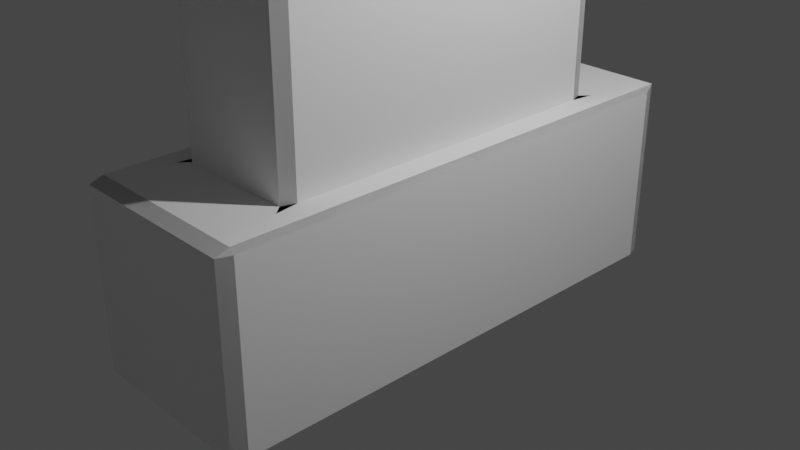 # Source: Gravestones.blend  (saved by Blender 3.6.13; exported with 4.5.12 LTS)
import bpy
from mathutils import Matrix  # noqa: F401  (used for matrix-valued properties, if any)

bpy.ops.wm.read_factory_settings(use_empty=True)
scene = bpy.context.scene
scene.name = 'Scene'

# ---- collections
col_collection = bpy.data.collections.new('Collection'); scene.collection.children.link(col_collection)

# ---- materials (node trees are filled in below, after node groups)
mat_material = bpy.data.materials.new('Material')
mat_material.alpha_threshold = 0.0
mat_material.use_transparent_shadow = False
mat_material.roughness = 0.5
mat_material.line_color = (0.0, 0.0, 0.0, 1.0)

# ---- node groups
ng_auto_smooth = bpy.data.node_groups.new('Auto Smooth', 'GeometryNodeTree')
_s = ng_auto_smooth.interface.new_socket(name='Geometry', in_out='OUTPUT', socket_type='NodeSocketGeometry')
_s = ng_auto_smooth.interface.new_socket(name='Geometry', in_out='INPUT', socket_type='NodeSocketGeometry')
_s = ng_auto_smooth.interface.new_socket(name='Angle', in_out='INPUT', socket_type='NodeSocketFloat')
_s.subtype = 'ANGLE'
_s.min_value = 0.0
_s.max_value = 3.142
ng_auto_smooth.is_modifier = True
_N = ng_auto_smooth.nodes; _L = ng_auto_smooth.links
n0 = _N.new('NodeGroupOutput'); n0.name = 'Group Output'; n0.location = (480, -100)
n1 = _N.new('NodeGroupInput'); n1.name = 'Group Input'; n1.location = (-420, -300)
n2 = _N.new('NodeGroupInput'); n2.name = 'Group Input.001'; n2.location = (-60, -100)
n3 = _N.new('GeometryNodeSetShadeSmooth'); n3.name = 'Set Shade Smooth'; n3.location = (120, -100)
n3.domain = 'EDGE'
n4 = _N.new('GeometryNodeSetShadeSmooth'); n4.name = 'Set Shade Smooth.001'; n4.location = (300, -100)
n5 = _N.new('GeometryNodeInputMeshEdgeAngle'); n5.name = 'Edge Angle'; n5.location = (-420, -220)
n6 = _N.new('GeometryNodeInputEdgeSmooth'); n6.name = 'Is Edge Smooth'; n6.location = (-60, -160)
n7 = _N.new('GeometryNodeInputShadeSmooth'); n7.name = 'Is Face Smooth'; n7.location = (-240, -340)
n8 = _N.new('FunctionNodeBooleanMath'); n8.name = 'Boolean Math'; n8.location = (-60, -220)
n9 = _N.new('FunctionNodeCompare'); n9.name = 'Compare'; n9.location = (-240, -180)
n9.operation = 'LESS_EQUAL'
_L.new(n5.outputs[0], n9.inputs[0])
_L.new(n4.outputs[0], n0.inputs[0])
_L.new(n1.outputs[1], n9.inputs[1])
_L.new(n9.outputs[0], n8.inputs[0])
_L.new(n7.outputs[0], n8.inputs[1])
_L.new(n2.outputs[0], n3.inputs[0])
_L.new(n6.outputs[0], n3.inputs[1])
_L.new(n3.outputs[0], n4.inputs[0])
_L.new(n8.outputs[0], n3.inputs[2])
n0.is_active_output = True

# ---- material node trees
mat_material.use_nodes = True; mat_material.node_tree.nodes.clear()
_N = mat_material.node_tree.nodes; _L = mat_material.node_tree.links
n0 = _N.new('ShaderNodeOutputMaterial'); n0.name = 'Material Output'; n0.location = (300, 300)
n1 = _N.new('ShaderNodeBsdfPrincipled'); n1.name = 'Principled BSDF'; n1.location = (10, 300)
n1.distribution = 'GGX'
n1.subsurface_method = 'RANDOM_WALK_SKIN'
n1.inputs[3].default_value = 1.45
n1.inputs[27].default_value = (0.0, 0.0, 0.0, 1.0)
n1.inputs[28].default_value = 1.0
_L.new(n1.outputs[0], n0.inputs[0])
n0.is_active_output = True

# ---- world
world_world = bpy.data.worlds.new('World'); scene.world = world_world
world_world.use_nodes = True; world_world.node_tree.nodes.clear()
_N = world_world.node_tree.nodes; _L = world_world.node_tree.links
n0 = _N.new('ShaderNodeOutputWorld'); n0.name = 'World Output'; n0.location = (300, 300)
n1 = _N.new('ShaderNodeBackground'); n1.name = 'Background'; n1.location = (10, 300)
n1.inputs[0].default_value = (0.05088, 0.05088, 0.05088, 1.0)
_L.new(n1.outputs[0], n0.inputs[0])
n0.is_active_output = True
world_world.color = (0.05088, 0.05088, 0.05088)
world_world.use_sun_shadow = False
world_world.sun_shadow_jitter_overblur = 0.0

# ---- cameras
cam_camera = bpy.data.cameras.new('Camera')
cam_camera.clip_end = 100.0
cam_camera.ortho_scale = 7.314

# ---- lights
light_light = bpy.data.lights.new('Light', 'POINT')
light_light.transmission_factor = 0.0
light_light.energy = 1000.0
light_light.shadow_soft_size = 0.1
light_light.shadow_maximum_resolution = 0.006
light_light.use_absolute_resolution = True

# ---- meshes
me_cube = bpy.data.meshes.new('Cube')
me_cube.from_pydata([(0.3723, 0.2168, 1.0), (0.4163, 0.1729, 1.0), (0.4426, 0.2521, 1.0), (0.956, 1.0, -1.0), (1.0, 0.956, -1.0), (0.4163, -0.1729, 1.0), (0.3723, -0.2168, 1.0), (0.4426, -0.2521, 1.0), (1.0, -0.956, -1.0), (0.956, -1.0, -1.0), (-0.4163, 0.1151, 1.058), (-0.3723, 0.2168, 1.0), (-0.4426, 0.2521, 1.0), (-1.0, 0.956, -1.0), (-0.956, 1.0, -1.0), (-0.3723, -0.2168, 1.0), (-0.4163, -0.1151, 1.058), (-0.4426, -0.2521, 1.0), (-0.956, -1.0, -1.0), (-1.0, -0.956, -1.0), (1.0, -0.956, 0.956), (0.9632, -0.9506, 1.0), (0.956, -1.0, 0.956), (-1.0, -0.956, 0.956), (-0.956, -1.0, 0.956), (-0.9632, -0.9506, 1.0), (0.956, 1.0, 0.956), (0.9632, 0.9506, 1.0), (1.0, 0.956, 0.956), (-0.956, 1.0, 0.956), (-1.0, 0.956, 0.956), (-0.9632, 0.9506, 1.0), (0.3723, -0.2168, 11.62), (0.4163, -0.1729, 11.62), (0.3723, -0.1729, 11.66), (-0.3723, -0.2168, 11.62), (-0.3723, -0.1729, 11.66), (-0.4163, -0.1151, 11.56), (0.4163, 0.1729, 11.62), (0.3723, 0.2168, 11.62), (0.3723, 0.1729, 11.66), (-0.4163, 0.1151, 11.56), (-0.3723, 0.1729, 11.66), (-0.3723, 0.2168, 11.62), (0.4163, 0.1729, 10.02), (0.3723, 0.2168, 10.06), (0.3723, -0.2168, 10.06), (0.4163, -0.1729, 10.02), (-0.4163, -0.1151, 9.959), (-0.3723, -0.2168, 10.06), (-0.3723, 0.2168, 10.06), (-0.4163, 0.1151, 9.959), (0.4163, -0.1729, 8.577), (0.3723, -0.2168, 8.531), (-0.4163, 0.1151, 8.637), (-0.3723, 0.2168, 8.531), (0.3723, 0.2168, 8.531), (0.4163, 0.1729, 8.577), (-0.3723, -0.2168, 8.531), (-0.4163, -0.1151, 8.637), (0.4163, 0.7743, 8.555), (0.3723, 0.7743, 8.511), (0.3723, 0.8183, 8.553), (0.4163, 0.7743, 9.993), (0.3723, 0.8183, 9.991), (0.3723, 0.7743, 10.04), (-0.4163, -0.7165, 8.614), (-0.3723, -0.7743, 8.511), (-0.3723, -0.8183, 8.553), (-0.4163, -0.7165, 9.937), (-0.3723, -0.8183, 9.991), (-0.3723, -0.7743, 10.04), (-0.3723, 0.7743, 10.04), (-0.3723, 0.8183, 9.991), (-0.4163, 0.7165, 9.937), (0.3723, -0.7743, 10.04), (0.3723, -0.8183, 9.991), (0.4163, -0.7743, 9.993), (0.4163, -0.7743, 8.555), (0.3723, -0.8183, 8.553), (0.3723, -0.7743, 8.511), (-0.4163, 0.7165, 8.614), (-0.3723, 0.8183, 8.553), (-0.3723, 0.7743, 8.511), (-0.6705, -0.5328, 3.746), (-0.6705, -0.4412, 3.837), (-0.6705, -0.4412, 1.837), (-0.6705, -0.5328, 1.929), (-0.6705, 0.4378, 3.837), (-0.6705, 0.5294, 3.746), (-0.6705, 0.5294, 1.929), (-0.6705, 0.4378, 1.837), (-0.4074, 0.5294, 3.746), (-0.4074, 0.4378, 3.837), (-0.4074, -0.4412, 3.837), (-0.4074, -0.5328, 3.746), (-0.4074, -0.5328, 1.929), (-0.4074, -0.4412, 1.837), (-0.4074, 0.4378, 1.837), (-0.4074, 0.5294, 1.929), (-0.4163, 0.1729, 11.62), (-0.4163, -0.1729, 11.62), (-0.4163, -0.1729, 10.02), (-0.4163, 0.1729, 1.0), (-0.4163, 0.1729, 8.577), (-0.4163, 0.1729, 10.02), (-0.4163, -0.1729, 8.577), (-0.4163, -0.1729, 1.0), (-0.4163, -0.7743, 9.993), (-0.4163, -0.7743, 8.555), (-0.4163, 0.7743, 8.555), (-0.4163, 0.7743, 9.993), (-0.3397, -0.1151, 8.637), (-0.3397, 0.1151, 8.637), (-0.3397, 0.1151, 9.959), (-0.3397, -0.1151, 9.959), (-0.3397, 0.1151, 11.56), (-0.3397, -0.1151, 11.56), (-0.3397, 0.1151, 1.058), (-0.3397, -0.1151, 1.058), (-0.3397, -0.7165, 9.937), (-0.3397, -0.7165, 8.614), (-0.3397, 0.7165, 8.614), (-0.3397, 0.7165, 9.937)], [], [(69, 48, 115, 120), (41, 51, 114, 116), (49, 46, 32, 35), (15, 6, 53, 58), (13, 14, 3, 4, 8, 9, 18, 19), (4, 28, 20, 8), (9, 22, 24, 18), (0, 11, 55, 56), (19, 23, 30, 13), (14, 29, 26, 3), (47, 44, 38, 33), (45, 50, 43, 39), (40, 42, 36, 34), (44, 57, 60, 63), (62, 82, 73, 64), (74, 81, 122, 123), (59, 66, 121, 112), (50, 45, 65, 72), (2, 1, 5, 7, 21, 27), (17, 107, 103, 12, 31, 25), (7, 6, 15, 17, 25, 21), (12, 11, 0, 2, 27, 31), (68, 79, 76, 70), (46, 49, 71, 75), (54, 10, 118, 113), (52, 57, 44, 47), (58, 53, 80, 67), (52, 47, 77, 78), (56, 55, 83, 61), (0, 1, 2), (5, 6, 7), (103, 11, 12), (15, 107, 17), (20, 21, 22), (23, 24, 25), (26, 27, 28), (29, 30, 31), (32, 33, 34), (35, 36, 101), (38, 39, 40), (100, 42, 43), (60, 61, 62), (63, 64, 65), (109, 67, 68), (108, 70, 71), (72, 73, 111), (75, 76, 77), (78, 79, 80), (110, 82, 83), (28, 4, 3, 26), (18, 24, 23, 19), (22, 9, 8, 20), (29, 14, 13, 30), (21, 25, 24, 22), (27, 21, 20, 28), (25, 31, 30, 23), (31, 27, 26, 29), (34, 36, 35, 32), (40, 34, 33, 38), (36, 42, 100, 101), (42, 40, 39, 43), (45, 39, 38, 44), (53, 6, 5, 52), (49, 35, 101, 102), (55, 11, 103, 104), (32, 46, 47, 33), (43, 50, 105, 100), (0, 56, 57, 1), (15, 58, 106, 107), (62, 64, 63, 60), (68, 70, 108, 109), (72, 65, 64, 73), (75, 71, 70, 76), (76, 79, 78, 77), (73, 82, 110, 111), (79, 68, 67, 80), (82, 62, 61, 83), (46, 75, 77, 47), (80, 53, 52, 78), (104, 110, 83, 55), (60, 57, 56, 61), (44, 63, 65, 45), (111, 105, 50, 72), (58, 67, 109, 106), (71, 49, 102, 108), (5, 1, 57, 52), (84, 87, 96, 95), (90, 89, 92, 99), (84, 85, 88, 89, 90, 91, 86, 87), (94, 95, 96, 97, 98, 99, 92, 93), (86, 91, 98, 97), (90, 99, 98, 91), (96, 87, 86, 97), (84, 95, 94, 85), (92, 89, 88, 93), (88, 85, 94, 93), (41, 37, 101, 100), (37, 48, 102, 101), (10, 54, 104, 103), (51, 41, 100, 105), (59, 16, 107, 106), (69, 66, 109, 108), (81, 74, 111, 110), (54, 81, 110, 104), (74, 51, 105, 111), (66, 59, 106, 109), (48, 69, 108, 102), (16, 10, 103, 107), (114, 115, 117, 116), (118, 119, 112, 113), (115, 112, 121, 120), (113, 114, 123, 122), (113, 112, 115, 114), (37, 41, 116, 117), (81, 54, 113, 122), (16, 59, 112, 119), (10, 16, 119, 118), (48, 37, 117, 115), (51, 74, 123, 114), (66, 69, 120, 121)])
me_cube.polygons.foreach_set('use_smooth', [True] * 120)
_uv = me_cube.uv_layers.new(name='UVMap')
_uv.uv.foreach_set('vector', [0.796, 0.671, 0.796, 0.671, 0.796, 0.671, 0.796, 0.671, 0.796, 0.6006, 0.796, 0.6006, 0.796, 0.6006, 0.796, 0.6006, 0.7912, 0.671, 0.7088, 0.671, 0.7088, 0.671, 0.7912, 0.671, 0.7912, 0.671, 0.7088, 0.671, 0.7088, 0.671, 0.7912, 0.671, 0.125, 0.5055, 0.1305, 0.5, 0.3695, 0.5, 0.375, 0.5055, 0.375, 0.7445, 0.3695, 0.75, 0.1305, 0.75, 0.125, 0.7445, 0.375, 0.5055, 0.6195, 0.5055, 0.6195, 0.7445, 0.375, 0.7445, 0.375, 0.7555, 0.6195, 0.7555, 0.6195, 0.9945, 0.375, 0.9945, 0.7088, 0.579, 0.7912, 0.579, 0.7912, 0.579, 0.7088, 0.579, 0.375, 0.005498, 0.6195, 0.005498, 0.6195, 0.2445, 0.375, 0.2445, 0.375, 0.2555, 0.6195, 0.2555, 0.6195, 0.4945, 0.375, 0.4945, 0.704, 0.6617, 0.704, 0.5883, 0.704, 0.5883, 0.704, 0.6617, 0.7088, 0.579, 0.7912, 0.579, 0.7912, 0.579, 0.7088, 0.579, 0.7088, 0.5883, 0.7912, 0.5883, 0.7912, 0.6617, 0.7088, 0.6617, 0.704, 0.579, 0.704, 0.579, 0.704, 0.579, 0.704, 0.579, 0.7088, 0.579, 0.7912, 0.579, 0.7912, 0.579, 0.7088, 0.579, 0.796, 0.579, 0.796, 0.579, 0.796, 0.579, 0.796, 0.579, 0.796, 0.671, 0.796, 0.671, 0.796, 0.671, 0.796, 0.671, 0.7912, 0.579, 0.7088, 0.579, 0.7088, 0.579, 0.7912, 0.579, 0.7004, 0.5754, 0.704, 0.5883, 0.704, 0.6617, 0.7004, 0.6746, 0.63, 0.745, 0.63, 0.505, 0.7996, 0.6746, 0.796, 0.6617, 0.796, 0.5883, 0.7996, 0.5754, 0.87, 0.505, 0.87, 0.745, 0.7004, 0.6746, 0.7088, 0.671, 0.7912, 0.671, 0.7996, 0.6746, 0.87, 0.745, 0.63, 0.745, 0.7996, 0.5754, 0.7912, 0.579, 0.7088, 0.579, 0.7004, 0.5754, 0.63, 0.505, 0.87, 0.505, 0.7912, 0.671, 0.7088, 0.671, 0.7088, 0.671, 0.7912, 0.671, 0.7088, 0.671, 0.7912, 0.671, 0.7912, 0.671, 0.7088, 0.671, 0.796, 0.6006, 0.796, 0.6006, 0.796, 0.6006, 0.796, 0.6006, 0.704, 0.6617, 0.704, 0.5883, 0.704, 0.5883, 0.704, 0.6617, 0.7912, 0.671, 0.7088, 0.671, 0.7088, 0.671, 0.7912, 0.671, 0.704, 0.671, 0.704, 0.671, 0.704, 0.671, 0.704, 0.671, 0.7088, 0.579, 0.7912, 0.579, 0.7912, 0.579, 0.7088, 0.579, 0.7088, 0.579, 0.704, 0.579, 0.7004, 0.5754, 0.704, 0.6617, 0.704, 0.671, 0.7004, 0.6746, 0.796, 0.5883, 0.796, 0.579, 0.7996, 0.5754, 0.7912, 0.671, 0.796, 0.671, 0.7996, 0.6746, 0.6195, 0.75, 0.625, 0.7546, 0.6195, 0.7555, 0.6195, 0.005498, 0.6195, 0.0, 0.625, 0.006169, 0.6195, 0.4945, 0.625, 0.4954, 0.6195, 0.5, 0.6195, 0.25, 0.6195, 0.2445, 0.625, 0.2438, 0.7088, 0.671, 0.704, 0.6617, 0.7088, 0.6617, 0.7912, 0.671, 0.7912, 0.6617, 0.796, 0.6617, 0.704, 0.5883, 0.7088, 0.579, 0.7088, 0.5883, 0.796, 0.5883, 0.7912, 0.5883, 0.7912, 0.579, 0.704, 0.579, 0.7088, 0.579, 0.7088, 0.579, 0.704, 0.579, 0.7088, 0.579, 0.7088, 0.579, 0.796, 0.671, 0.7912, 0.671, 0.7912, 0.671, 0.796, 0.671, 0.7912, 0.671, 0.7912, 0.671, 0.7912, 0.579, 0.7912, 0.579, 0.796, 0.579, 0.7088, 0.671, 0.7088, 0.671, 0.704, 0.671, 0.704, 0.671, 0.7088, 0.671, 0.7088, 0.671, 0.796, 0.579, 0.7912, 0.579, 0.7912, 0.579, 0.6195, 0.5055, 0.375, 0.5055, 0.375, 0.4945, 0.6195, 0.4945, 0.375, 0.0, 0.6195, 0.0, 0.6195, 0.005498, 0.375, 0.005498, 0.6195, 0.7555, 0.375, 0.7555, 0.375, 0.7445, 0.6195, 0.7445, 0.6195, 0.2555, 0.375, 0.2555, 0.375, 0.2445, 0.6195, 0.2445, 0.625, 0.7546, 0.625, 0.9954, 0.6195, 0.9945, 0.6195, 0.7555, 0.63, 0.505, 0.63, 0.745, 0.6195, 0.7445, 0.6195, 0.5055, 0.625, 0.006169, 0.625, 0.2438, 0.6195, 0.2445, 0.6195, 0.005498, 0.625, 0.2546, 0.625, 0.4954, 0.6195, 0.4945, 0.6195, 0.2555, 0.7088, 0.6617, 0.7912, 0.6617, 0.7912, 0.671, 0.7088, 0.671, 0.7088, 0.5883, 0.7088, 0.6617, 0.704, 0.6617, 0.704, 0.5883, 0.7912, 0.6617, 0.7912, 0.5883, 0.796, 0.5883, 0.796, 0.6617, 0.7912, 0.5883, 0.7088, 0.5883, 0.7088, 0.579, 0.7912, 0.579, 0.7088, 0.579, 0.7088, 0.579, 0.704, 0.5883, 0.704, 0.5883, 0.7088, 0.671, 0.7088, 0.671, 0.704, 0.6617, 0.704, 0.6617, 0.7912, 0.671, 0.7912, 0.671, 0.796, 0.6617, 0.796, 0.6617, 0.7912, 0.579, 0.7912, 0.579, 0.796, 0.5883, 0.796, 0.5883, 0.7088, 0.671, 0.7088, 0.671, 0.704, 0.6617, 0.704, 0.6617, 0.7912, 0.579, 0.7912, 0.579, 0.796, 0.5883, 0.796, 0.5883, 0.7088, 0.579, 0.7088, 0.579, 0.704, 0.5883, 0.704, 0.5883, 0.7912, 0.671, 0.7912, 0.671, 0.796, 0.6617, 0.796, 0.6617, 0.7088, 0.579, 0.7088, 0.579, 0.704, 0.579, 0.704, 0.579, 0.7912, 0.671, 0.7912, 0.671, 0.796, 0.671, 0.796, 0.671, 0.7912, 0.579, 0.7088, 0.579, 0.7088, 0.579, 0.7912, 0.579, 0.7088, 0.671, 0.7912, 0.671, 0.7912, 0.671, 0.7088, 0.671, 0.7088, 0.671, 0.7088, 0.671, 0.704, 0.671, 0.704, 0.671, 0.7912, 0.579, 0.7912, 0.579, 0.796, 0.579, 0.796, 0.579, 0.7088, 0.671, 0.7912, 0.671, 0.7912, 0.671, 0.7088, 0.671, 0.7912, 0.579, 0.7088, 0.579, 0.7088, 0.579, 0.7912, 0.579, 0.7088, 0.671, 0.7088, 0.671, 0.704, 0.671, 0.704, 0.671, 0.7088, 0.671, 0.7088, 0.671, 0.704, 0.671, 0.704, 0.671, 0.796, 0.579, 0.796, 0.579, 0.7912, 0.579, 0.7912, 0.579, 0.704, 0.579, 0.704, 0.579, 0.7088, 0.579, 0.7088, 0.579, 0.704, 0.579, 0.704, 0.579, 0.7088, 0.579, 0.7088, 0.579, 0.796, 0.579, 0.796, 0.579, 0.7912, 0.579, 0.7912, 0.579, 0.7912, 0.671, 0.7912, 0.671, 0.796, 0.671, 0.796, 0.671, 0.7912, 0.671, 0.7912, 0.671, 0.796, 0.671, 0.796, 0.671, 0.704, 0.6617, 0.704, 0.5883, 0.704, 0.5883, 0.704, 0.6617, 0.04581, 0.0, 0.9542, 0.0, 0.9542, 0.0, 0.04581, 0.0, 0.9542, 1.0, 0.04581, 1.0, 0.04581, 1.0, 0.9542, 1.0, 0.04581, 0.0, 0.0, 0.08626, 0.0, 0.9137, 0.04581, 1.0, 0.9542, 1.0, 1.0, 0.9137, 1.0, 0.08626, 0.9542, 0.0, 0.0, 0.08626, 0.04581, 0.0, 0.9542, 0.0, 1.0, 0.08626, 1.0, 0.9137, 0.9542, 1.0, 0.04581, 1.0, 0.0, 0.9137, 1.0, 0.08626, 1.0, 0.9137, 1.0, 0.9137, 1.0, 0.08626, 0.9542, 1.0, 0.9542, 1.0, 1.0, 0.9137, 1.0, 0.9137, 0.9542, 0.0, 0.9542, 0.0, 1.0, 0.08626, 1.0, 0.08626, 0.04581, 0.0, 0.04581, 0.0, 0.0, 0.08626, 0.0, 0.08626, 0.04581, 1.0, 0.04581, 1.0, 0.0, 0.9137, 0.0, 0.9137, 0.0, 0.9137, 0.0, 0.08626, 0.0, 0.08626, 0.0, 0.9137, 0.796, 0.6006, 0.796, 0.6494, 0.796, 0.6617, 0.796, 0.5883, 0.796, 0.6494, 0.796, 0.6494, 0.796, 0.6617, 0.796, 0.6617, 0.796, 0.6006, 0.796, 0.6006, 0.796, 0.5883, 0.796, 0.5883, 0.796, 0.6006, 0.796, 0.6006, 0.796, 0.5883, 0.796, 0.5883, 0.796, 0.6494, 0.796, 0.6494, 0.796, 0.6617, 0.796, 0.6617, 0.796, 0.671, 0.796, 0.671, 0.796, 0.671, 0.796, 0.671, 0.796, 0.579, 0.796, 0.579, 0.796, 0.579, 0.796, 0.579, 0.796, 0.579, 0.796, 0.579, 0.796, 0.579, 0.796, 0.579, 0.796, 0.579, 0.796, 0.579, 0.796, 0.579, 0.796, 0.579, 0.796, 0.671, 0.796, 0.671, 0.796, 0.671, 0.796, 0.671, 0.796, 0.671, 0.796, 0.671, 0.796, 0.671, 0.796, 0.671, 0.796, 0.6494, 0.796, 0.6006, 0.796, 0.5883, 0.796, 0.6617, 0.796, 0.6006, 0.796, 0.6494, 0.796, 0.6494, 0.796, 0.6006, 0.796, 0.6006, 0.796, 0.6494, 0.796, 0.6494, 0.796, 0.6006, 0.796, 0.671, 0.796, 0.671, 0.796, 0.671, 0.796, 0.671, 0.796, 0.579, 0.796, 0.579, 0.796, 0.579, 0.796, 0.579, 0.796, 0.6006, 0.796, 0.6494, 0.796, 0.6494, 0.796, 0.6006, 0.796, 0.6494, 0.796, 0.6006, 0.796, 0.6006, 0.796, 0.6494, 0.796, 0.579, 0.796, 0.579, 0.796, 0.579, 0.796, 0.579, 0.796, 0.6494, 0.796, 0.6494, 0.796, 0.6494, 0.796, 0.6494, 0.796, 0.6006, 0.796, 0.6494, 0.796, 0.6494, 0.796, 0.6006, 0.796, 0.6494, 0.796, 0.6494, 0.796, 0.6494, 0.796, 0.6494, 0.796, 0.579, 0.796, 0.579, 0.796, 0.579, 0.796, 0.579, 0.796, 0.671, 0.796, 0.671, 0.796, 0.671, 0.796, 0.671])
me_cube.materials.append(mat_material)
me_cube.use_mirror_vertex_groups = False
me_cube.update()
me_cube_001 = bpy.data.meshes.new('Cube.001')
me_cube_001.from_pydata([(0.9478, -0.9478, 1.0), (0.9478, 1.0, 1.0), (1.0, 0.9478, 0.9478), (-1.0, 0.9478, 0.9478), (-0.9478, 1.0, 1.0), (-0.9478, -0.9478, 1.0), (-0.9478, -1.0, 0.9478), (-1.0, -0.9478, 0.9478), (0.7298, 0.7298, 1.0), (0.6929, 0.6407, 1.0), (0.6407, 0.6929, 1.0), (1.0, 0.9478, -1.0), (0.9478, 1.0, -1.0), (0.7298, -0.7298, 1.0), (0.6407, -0.6929, 1.0), (0.6929, -0.6407, 1.0), (-1.0, 0.5, -1.0), (-1.0, 0.0, -1.0), (-1.0, -0.5, -1.0), (0.9478, -1.0, -1.0), (1.0, -0.9478, -1.0), (-0.7298, 0.7298, 1.0), (1.0, -0.5, -1.0), (1.0, 0.0, -1.0), (1.0, 0.5, -1.0), (-0.6407, 0.6929, 1.0), (-0.6929, 0.6407, 1.0), (-0.9478, 1.0, -1.0), (-0.6929, -0.3465, 1.083), (-0.6929, 0.0, 1.083), (-0.6929, 0.3465, 1.083), (0.6929, 0.3465, 1.0), (0.6929, 0.0, 1.0), (0.6929, -0.3465, 1.0), (-1.0, 0.9478, -1.0), (-0.7298, -0.7298, 1.0), (-0.6929, -0.6407, 1.0), (-0.6407, -0.6929, 1.0), (-1.0, -0.9478, -1.0), (-0.9478, -1.0, -1.0), (-0.9478, -1.0, -1.0), (-1.0, -0.9478, -1.0), (-0.6407, -0.6929, 1.0), (-0.6929, -0.5582, 1.083), (-0.7298, -0.7298, 1.0), (-1.0, 0.9478, -1.0), (-0.9478, 1.0, -1.0), (-0.6929, 0.5582, 1.083), (-0.6407, 0.6929, 1.0), (-0.7298, 0.7298, 1.0), (1.0, -0.9478, -1.0), (0.9478, -1.0, -1.0), (0.6929, -0.6407, 1.0), (0.6407, -0.6929, 1.0), (0.7298, -0.7298, 1.0), (0.9478, 1.0, -1.0), (1.0, 0.9478, -1.0), (0.6407, 0.6929, 1.0), (0.6929, 0.6407, 1.0), (0.7298, 0.7298, 1.0), (-1.0, -0.9478, 0.9478), (-0.9478, -1.0, 0.9478), (-0.9478, -0.9478, 1.0), (-0.9478, 1.0, 1.0), (-1.0, 0.9478, 0.9478), (1.0, 0.9478, 0.9478), (0.9478, 1.0, 1.0), (0.9478, -0.9478, 1.0), (0.9478, -1.0, 0.9478), (1.0, -0.9478, 0.9478), (-0.6407, -0.6626, 7.186), (-0.6929, -0.5582, 7.165), (-0.6407, -0.6929, 7.027), (-0.6929, 0.5582, 7.165), (-0.6407, 0.6626, 7.186), (-0.6407, 0.6929, 7.027), (0.6407, 0.6626, 7.186), (0.6929, 0.6407, 7.173), (0.6407, 0.6929, 7.027), (0.6929, -0.6407, 7.173), (0.6407, -0.6626, 7.186), (0.6407, -0.6929, 7.027), (-0.9478, -0.4739, 1.0), (-1.0, -0.5, 0.9478), (-0.9478, 0.0, 1.0), (-1.0, 0.0, 0.9478), (-1.0, 0.5, 0.9478), (-0.9478, 0.4739, 1.0), (0.9478, 0.4739, 1.0), (1.0, 0.5, 0.9478), (0.9478, 0.0, 1.0), (1.0, 0.0, 0.9478), (1.0, -0.5, 0.9478), (0.9478, -0.4739, 1.0), (-0.6407, -0.3465, 8.793), (-0.6929, -0.2665, 8.673), (-0.6407, 0.0, 9.795), (-0.6929, 0.0, 9.465), (-0.6929, 0.2665, 8.673), (-0.6407, 0.3465, 8.793), (0.6407, 0.3465, 8.793), (0.6929, 0.3465, 8.694), (0.6407, 0.0, 9.795), (0.6929, 0.0, 9.724), (0.6929, -0.3465, 8.694), (0.6407, -0.3465, 8.793), (0.9478, -1.0, 0.9478), (1.0, -0.9478, 0.9478), (-0.6407, -0.6626, 7.186), (-0.6929, -0.6407, 7.173), (-0.6407, -0.6929, 7.027), (-0.6929, 0.6407, 7.173), (-0.6407, 0.6626, 7.186), (-0.6407, 0.6929, 7.027), (0.6407, 0.6626, 7.186), (0.6929, 0.6407, 7.173), (0.6407, 0.6929, 7.027), (0.6929, -0.6407, 7.173), (0.6407, -0.6626, 7.186), (0.6407, -0.6929, 7.027), (-0.9478, -0.4739, 1.0), (-1.0, -0.5, 0.9478), (-0.9478, 0.0, 1.0), (-1.0, 0.0, 0.9478), (-1.0, 0.5, 0.9478), (-0.9478, 0.4739, 1.0), (0.9478, 0.4739, 1.0), (1.0, 0.5, 0.9478), (0.9478, 0.0, 1.0), (1.0, 0.0, 0.9478), (1.0, -0.5, 0.9478), (0.9478, -0.4739, 1.0), (-0.6407, -0.3465, 8.793), (-0.6929, -0.3465, 8.694), (-0.6407, 0.0, 9.795), (-0.6929, 0.0, 9.724), (-0.6929, 0.3465, 8.694), (-0.6407, 0.3465, 8.793), (0.6407, 0.3465, 8.793), (0.6929, 0.3465, 8.694), (0.6407, 0.0, 9.795), (0.6929, 0.0, 9.724), (0.6929, -0.3465, 8.694), (0.6407, -0.3465, 8.793), (-0.7747, -0.4885, 6.45), (-0.7747, -0.4132, 6.525), (-0.7747, -0.4132, 4.853), (-0.7747, -0.4885, 4.928), (-0.7747, 0.4132, 6.525), (-0.7747, 0.4885, 6.45), (-0.7747, 0.4885, 4.928), (-0.7747, 0.4132, 4.853), (0.323, 0.4885, 6.45), (0.323, 0.4132, 6.525), (0.323, -0.4132, 6.525), (0.323, -0.4885, 6.45), (0.323, -0.4885, 4.928), (0.323, -0.4132, 4.853), (0.323, 0.4132, 4.853), (0.323, 0.4885, 4.928), (-0.6929, -0.3465, 1.0), (-0.6929, 0.0, 1.0), (-0.6929, 0.3465, 1.0), (-0.6929, 0.6407, 7.173), (-0.6929, 0.3465, 8.694), (-0.6929, -0.6407, 7.173), (-0.6929, -0.6407, 1.0), (-0.6929, 0.6407, 1.0), (-0.6929, -0.3465, 8.694), (-0.6929, 0.0, 9.724), (-0.4781, -0.2665, 8.673), (-0.4781, -0.3465, 1.083), (-0.4781, 0.3465, 1.083), (-0.4781, 0.2665, 8.673), (-0.4781, 0.0, 9.465), (-0.4781, 0.0, 1.083), (-0.4781, 0.5582, 7.165), (-0.4781, -0.5582, 7.165), (-0.4781, -0.5582, 1.083), (-0.4781, 0.5582, 1.083)], [], [(29, 28, 171, 175), (45, 46, 55, 56, 24, 16), (52, 33, 104, 79), (18, 22, 50, 51, 40, 41), (54, 53, 42, 44, 62, 67), (46, 63, 66, 55), (57, 48, 75, 78), (162, 167, 49, 63, 87), (56, 65, 89, 24), (43, 71, 177, 178), (76, 74, 99, 100), (22, 92, 69, 50), (105, 94, 70, 80), (44, 166, 160, 82, 62), (49, 48, 57, 59, 66, 63), (32, 31, 101, 103), (100, 99, 96, 102), (33, 52, 54, 67, 93), (37, 36, 35), (33, 32, 103, 104), (18, 83, 85, 17), (95, 97, 174, 170), (47, 30, 172, 179), (31, 58, 77, 101), (23, 91, 92, 22), (102, 96, 94, 105), (42, 53, 81, 72), (17, 85, 86, 16), (24, 89, 91, 23), (16, 86, 64, 45), (16, 24, 23, 17), (17, 23, 22, 18), (59, 58, 31, 88, 66), (31, 32, 90, 88), (32, 33, 93, 90), (51, 68, 61, 40), (160, 161, 84, 82), (161, 162, 87, 84), (42, 166, 44), (167, 48, 49), (52, 53, 54), (57, 58, 59), (60, 61, 62), (67, 68, 69), (70, 165, 72), (163, 74, 75), (76, 77, 78), (79, 80, 81), (40, 61, 60, 41), (87, 63, 64, 86), (63, 46, 45, 64), (65, 56, 55, 66), (93, 67, 69, 92), (68, 51, 50, 69), (67, 62, 61, 68), (99, 74, 163, 164), (74, 76, 78, 75), (105, 80, 79, 104), (80, 70, 72, 81), (52, 79, 81, 53), (165, 166, 42, 72), (167, 163, 75, 48), (77, 58, 57, 78), (62, 82, 83, 60), (82, 84, 85, 83), (84, 87, 86, 85), (66, 88, 89, 65), (88, 90, 91, 89), (90, 93, 92, 91), (70, 94, 168, 165), (94, 96, 169, 168), (96, 99, 164, 169), (76, 100, 101, 77), (100, 102, 103, 101), (102, 105, 104, 103), (41, 60, 83, 18), (26, 25, 21), (15, 14, 13), (10, 9, 8), (7, 6, 5), (0, 106, 107), (108, 109, 110), (111, 112, 113), (114, 115, 116), (117, 118, 119), (39, 6, 7, 38), (125, 4, 3, 124), (4, 27, 34, 3), (2, 11, 12, 1), (131, 0, 107, 130), (106, 19, 20, 107), (0, 5, 6, 106), (137, 112, 111, 136), (112, 114, 116, 113), (143, 118, 117, 142), (118, 108, 110, 119), (15, 117, 119, 14), (109, 36, 37, 110), (26, 111, 113, 25), (115, 9, 10, 116), (5, 120, 121, 7), (120, 122, 123, 121), (122, 125, 124, 123), (1, 126, 127, 2), (126, 128, 129, 127), (128, 131, 130, 129), (108, 132, 133, 109), (132, 134, 135, 133), (134, 137, 136, 135), (114, 138, 139, 115), (138, 140, 141, 139), (140, 143, 142, 141), (144, 147, 156, 155), (154, 155, 156, 157, 158, 159, 152, 153), (146, 151, 158, 157), (150, 149, 152, 159), (144, 145, 148, 149, 150, 151, 146, 147), (148, 153, 152, 149), (158, 151, 150, 159), (146, 157, 156, 147), (154, 145, 144, 155), (148, 145, 154, 153), (28, 29, 161, 160), (29, 30, 162, 161), (73, 98, 164, 163), (71, 43, 166, 165), (47, 73, 163, 167), (95, 71, 165, 168), (97, 95, 168, 169), (98, 97, 169, 164), (43, 28, 160, 166), (30, 47, 167, 162), (179, 172, 173, 176), (171, 178, 177, 170), (172, 175, 174, 173), (175, 171, 170, 174), (97, 98, 173, 174), (73, 47, 179, 176), (30, 29, 175, 172), (28, 43, 178, 171), (71, 95, 170, 177), (98, 73, 176, 173)])
me_cube_001.polygons.foreach_set('use_smooth', [True] * 142)
_uv = me_cube_001.uv_layers.new(name='UVMap')
_uv.uv.foreach_set('vector', [0.8366, 0.625, 0.8366, 0.6683, 0.8366, 0.6683, 0.8366, 0.625, 0.125, 0.5065, 0.1315, 0.5, 0.3685, 0.5, 0.375, 0.5065, 0.375, 0.5625, 0.125, 0.5625, 0.6634, 0.7051, 0.6634, 0.6683, 0.6634, 0.6683, 0.6634, 0.7051, 0.125, 0.6875, 0.375, 0.6875, 0.375, 0.7435, 0.3685, 0.75, 0.1315, 0.75, 0.125, 0.7435, 0.6588, 0.7162, 0.6699, 0.7116, 0.8301, 0.7116, 0.8412, 0.7162, 0.8685, 0.7435, 0.6315, 0.7435, 0.375, 0.2565, 0.625, 0.2565, 0.625, 0.4935, 0.375, 0.4935, 0.6699, 0.5384, 0.8301, 0.5384, 0.8301, 0.5384, 0.6699, 0.5384, 0.8366, 0.5817, 0.8366, 0.5449, 0.8412, 0.5338, 0.8685, 0.5, 0.8685, 0.5658, 0.375, 0.5065, 0.6185, 0.5065, 0.6185, 0.5625, 0.375, 0.5625, 0.8366, 0.6948, 0.8366, 0.6948, 0.8366, 0.6948, 0.8366, 0.6948, 0.6699, 0.5422, 0.8301, 0.5422, 0.8301, 0.5817, 0.6699, 0.5817, 0.375, 0.6875, 0.6185, 0.6875, 0.6185, 0.7435, 0.375, 0.7435, 0.6699, 0.6683, 0.8301, 0.6683, 0.8301, 0.7078, 0.6699, 0.7078, 0.8412, 0.7162, 0.8366, 0.7051, 0.8366, 0.6683, 0.8685, 0.6842, 0.8685, 0.7435, 0.8412, 0.5338, 0.8301, 0.5384, 0.6699, 0.5384, 0.6588, 0.5338, 0.6315, 0.5, 0.8685, 0.5, 0.6634, 0.625, 0.6634, 0.5817, 0.6634, 0.5817, 0.6634, 0.625, 0.6699, 0.5817, 0.8301, 0.5817, 0.8301, 0.625, 0.6699, 0.625, 0.6634, 0.6683, 0.6634, 0.7051, 0.6588, 0.7162, 0.6315, 0.7435, 0.6315, 0.6842, 0.8301, 0.7116, 0.8366, 0.7116, 0.8412, 0.7162, 0.6634, 0.6683, 0.6634, 0.625, 0.6634, 0.625, 0.6634, 0.6683, 0.375, 0.0625, 0.6185, 0.0625, 0.6185, 0.125, 0.375, 0.125, 0.8366, 0.6583, 0.8366, 0.625, 0.8366, 0.625, 0.8366, 0.6583, 0.8366, 0.5552, 0.8366, 0.5817, 0.8366, 0.5817, 0.8366, 0.5552, 0.6634, 0.5817, 0.6634, 0.5449, 0.6634, 0.5449, 0.6634, 0.5817, 0.375, 0.625, 0.6185, 0.625, 0.6185, 0.6875, 0.375, 0.6875, 0.6699, 0.625, 0.8301, 0.625, 0.8301, 0.6683, 0.6699, 0.6683, 0.8301, 0.7116, 0.6699, 0.7116, 0.6699, 0.7116, 0.8301, 0.7116, 0.375, 0.125, 0.6185, 0.125, 0.6185, 0.1875, 0.375, 0.1875, 0.375, 0.5625, 0.6185, 0.5625, 0.6185, 0.625, 0.375, 0.625, 0.375, 0.1875, 0.6185, 0.1875, 0.6185, 0.2435, 0.375, 0.2435, 0.125, 0.5625, 0.375, 0.5625, 0.375, 0.625, 0.125, 0.625, 0.125, 0.625, 0.375, 0.625, 0.375, 0.6875, 0.125, 0.6875, 0.6588, 0.5338, 0.6634, 0.5449, 0.6634, 0.5817, 0.6315, 0.5658, 0.6315, 0.5, 0.6634, 0.5817, 0.6634, 0.625, 0.6315, 0.625, 0.6315, 0.5658, 0.6634, 0.625, 0.6634, 0.6683, 0.6315, 0.6842, 0.6315, 0.625, 0.375, 0.7565, 0.6185, 0.7565, 0.6185, 0.9935, 0.375, 0.9935, 0.8366, 0.6683, 0.8366, 0.625, 0.8685, 0.625, 0.8685, 0.6842, 0.8366, 0.625, 0.8366, 0.5817, 0.8685, 0.5658, 0.8685, 0.625, 0.8301, 0.7116, 0.8366, 0.7116, 0.8412, 0.7162, 0.8366, 0.5449, 0.8366, 0.5384, 0.8412, 0.5338, 0.6634, 0.7051, 0.6634, 0.7116, 0.6588, 0.7162, 0.6699, 0.5384, 0.6634, 0.5384, 0.6588, 0.5338, 0.6185, 0.006524, 0.6185, 0.0, 0.625, 0.006524, 0.625, 0.7565, 0.6185, 0.7565, 0.6185, 0.75, 0.8301, 0.7078, 0.8366, 0.7051, 0.8301, 0.7116, 0.8366, 0.5449, 0.8301, 0.5422, 0.8301, 0.5384, 0.6699, 0.5422, 0.6634, 0.5449, 0.6699, 0.5384, 0.6634, 0.7051, 0.6699, 0.7078, 0.6699, 0.7116, 0.375, 0.0, 0.6185, 0.0, 0.6185, 0.006524, 0.375, 0.006524, 0.625, 0.1875, 0.625, 0.25, 0.6185, 0.2435, 0.6185, 0.1875, 0.625, 0.2565, 0.375, 0.2565, 0.375, 0.2435, 0.6185, 0.2435, 0.6185, 0.5065, 0.375, 0.5065, 0.375, 0.4935, 0.625, 0.4935, 0.6315, 0.6842, 0.6315, 0.7435, 0.6185, 0.7435, 0.6185, 0.6875, 0.6185, 0.7565, 0.375, 0.7565, 0.375, 0.7435, 0.6185, 0.7435, 0.625, 0.7565, 0.625, 0.9935, 0.6185, 0.9935, 0.6185, 0.7565, 0.8301, 0.5817, 0.8301, 0.5422, 0.8366, 0.5449, 0.8366, 0.5817, 0.8301, 0.5422, 0.6699, 0.5422, 0.6699, 0.5384, 0.8301, 0.5384, 0.6699, 0.6683, 0.6699, 0.7078, 0.6634, 0.7051, 0.6634, 0.6683, 0.6699, 0.7078, 0.8301, 0.7078, 0.8301, 0.7116, 0.6699, 0.7116, 0.6634, 0.7051, 0.6634, 0.7051, 0.6699, 0.7116, 0.6699, 0.7116, 0.8366, 0.7051, 0.8366, 0.7051, 0.8301, 0.7116, 0.8301, 0.7116, 0.8366, 0.5449, 0.8366, 0.5449, 0.8301, 0.5384, 0.8301, 0.5384, 0.6634, 0.5449, 0.6634, 0.5449, 0.6699, 0.5384, 0.6699, 0.5384, 0.625, 0.006524, 0.625, 0.0625, 0.6185, 0.0625, 0.6185, 0.006524, 0.625, 0.06576, 0.625, 0.125, 0.6185, 0.125, 0.6185, 0.0625, 0.625, 0.125, 0.625, 0.1842, 0.6185, 0.1875, 0.6185, 0.125, 0.6315, 0.5, 0.6315, 0.5658, 0.6185, 0.5625, 0.6185, 0.5065, 0.6315, 0.5658, 0.6315, 0.625, 0.6185, 0.625, 0.6185, 0.5625, 0.6315, 0.625, 0.6315, 0.6842, 0.6185, 0.6875, 0.6185, 0.625, 0.8301, 0.7078, 0.8301, 0.6683, 0.8366, 0.6683, 0.8366, 0.7051, 0.8301, 0.6683, 0.8301, 0.625, 0.8366, 0.625, 0.8366, 0.6683, 0.8301, 0.625, 0.8301, 0.5817, 0.8366, 0.5817, 0.8366, 0.625, 0.6699, 0.5422, 0.6699, 0.5817, 0.6634, 0.5817, 0.6634, 0.5449, 0.6699, 0.5817, 0.6699, 0.625, 0.6634, 0.625, 0.6634, 0.5817, 0.6699, 0.625, 0.6699, 0.6683, 0.6634, 0.6683, 0.6634, 0.625, 0.375, 0.006524, 0.6185, 0.006524, 0.6185, 0.0625, 0.375, 0.0625, 0.8366, 0.5449, 0.8366, 0.5384, 0.8412, 0.5338, 0.6634, 0.7051, 0.6634, 0.7116, 0.6588, 0.7162, 0.6699, 0.5384, 0.6634, 0.5384, 0.6588, 0.5338, 0.6185, 0.006524, 0.6185, 0.0, 0.625, 0.006524, 0.625, 0.7565, 0.6185, 0.7565, 0.6185, 0.75, 0.8301, 0.7078, 0.8366, 0.7051, 0.8301, 0.7116, 0.8366, 0.5449, 0.8301, 0.5422, 0.8301, 0.5384, 0.6699, 0.5422, 0.6634, 0.5449, 0.6699, 0.5384, 0.6634, 0.7051, 0.6699, 0.7078, 0.6699, 0.7116, 0.375, 0.0, 0.6185, 0.0, 0.6185, 0.006524, 0.375, 0.006524, 0.625, 0.1875, 0.625, 0.25, 0.6185, 0.2435, 0.6185, 0.1875, 0.625, 0.2565, 0.375, 0.2565, 0.375, 0.2435, 0.6185, 0.2435, 0.6185, 0.5065, 0.375, 0.5065, 0.375, 0.4935, 0.625, 0.4935, 0.6315, 0.6842, 0.6315, 0.7435, 0.6185, 0.7435, 0.6185, 0.6875, 0.6185, 0.7565, 0.375, 0.7565, 0.375, 0.7435, 0.6185, 0.7435, 0.625, 0.7565, 0.625, 0.9935, 0.6185, 0.9935, 0.6185, 0.7565, 0.8301, 0.5817, 0.8301, 0.5422, 0.8366, 0.5449, 0.8366, 0.5817, 0.8301, 0.5422, 0.6699, 0.5422, 0.6699, 0.5384, 0.8301, 0.5384, 0.6699, 0.6683, 0.6699, 0.7078, 0.6634, 0.7051, 0.6634, 0.6683, 0.6699, 0.7078, 0.8301, 0.7078, 0.8301, 0.7116, 0.6699, 0.7116, 0.6634, 0.7051, 0.6634, 0.7051, 0.6699, 0.7116, 0.6699, 0.7116, 0.8366, 0.7051, 0.8366, 0.7051, 0.8301, 0.7116, 0.8301, 0.7116, 0.8366, 0.5449, 0.8366, 0.5449, 0.8301, 0.5384, 0.8301, 0.5384, 0.6634, 0.5449, 0.6634, 0.5449, 0.6699, 0.5384, 0.6699, 0.5384, 0.625, 0.006524, 0.625, 0.0625, 0.6185, 0.0625, 0.6185, 0.006524, 0.625, 0.06576, 0.625, 0.125, 0.6185, 0.125, 0.6185, 0.0625, 0.625, 0.125, 0.625, 0.1842, 0.6185, 0.1875, 0.6185, 0.125, 0.6315, 0.5, 0.6315, 0.5658, 0.6185, 0.5625, 0.6185, 0.5065, 0.6315, 0.5658, 0.6315, 0.625, 0.6185, 0.625, 0.6185, 0.5625, 0.6315, 0.625, 0.6315, 0.6842, 0.6185, 0.6875, 0.6185, 0.625, 0.8301, 0.7078, 0.8301, 0.6683, 0.8366, 0.6683, 0.8366, 0.7051, 0.8301, 0.6683, 0.8301, 0.625, 0.8366, 0.625, 0.8366, 0.6683, 0.8301, 0.625, 0.8301, 0.5817, 0.8366, 0.5817, 0.8366, 0.625, 0.6699, 0.5422, 0.6699, 0.5817, 0.6634, 0.5817, 0.6634, 0.5449, 0.6699, 0.5817, 0.6699, 0.625, 0.6634, 0.625, 0.6634, 0.5817, 0.6699, 0.625, 0.6699, 0.6683, 0.6634, 0.6683, 0.6634, 0.625, 0.04501, 0.0, 0.955, 0.0, 0.955, 0.0, 0.04501, 0.0, 0.0, 0.07704, 0.04501, 0.0, 0.955, 0.0, 1.0, 0.07704, 1.0, 0.923, 0.955, 1.0, 0.04501, 1.0, 0.0, 0.923, 1.0, 0.07704, 1.0, 0.923, 1.0, 0.923, 1.0, 0.07704, 0.955, 1.0, 0.04501, 1.0, 0.04501, 1.0, 0.955, 1.0, 0.04501, 0.0, 0.0, 0.07704, 0.0, 0.923, 0.04501, 1.0, 0.955, 1.0, 1.0, 0.923, 1.0, 0.07704, 0.955, 0.0, 0.0, 0.923, 0.0, 0.923, 0.04501, 1.0, 0.04501, 1.0, 1.0, 0.923, 1.0, 0.923, 0.955, 1.0, 0.955, 1.0, 1.0, 0.07704, 1.0, 0.07704, 0.955, 0.0, 0.955, 0.0, 0.0, 0.07704, 0.0, 0.07704, 0.04501, 0.0, 0.04501, 0.0, 0.0, 0.923, 0.0, 0.07704, 0.0, 0.07704, 0.0, 0.923, 0.8366, 0.6683, 0.8366, 0.625, 0.8366, 0.625, 0.8366, 0.6683, 0.8366, 0.625, 0.8366, 0.5817, 0.8366, 0.5817, 0.8366, 0.625, 0.8366, 0.5552, 0.8366, 0.5917, 0.8366, 0.5817, 0.8366, 0.5449, 0.8366, 0.6948, 0.8366, 0.6948, 0.8366, 0.7051, 0.8366, 0.7051, 0.8366, 0.5552, 0.8366, 0.5552, 0.8366, 0.5449, 0.8366, 0.5449, 0.8366, 0.6583, 0.8366, 0.6948, 0.8366, 0.7051, 0.8366, 0.6683, 0.8366, 0.625, 0.8366, 0.6583, 0.8366, 0.6683, 0.8366, 0.625, 0.8366, 0.5917, 0.8366, 0.625, 0.8366, 0.625, 0.8366, 0.5817, 0.8366, 0.6948, 0.8366, 0.6683, 0.8366, 0.6683, 0.8366, 0.7051, 0.8366, 0.5817, 0.8366, 0.5552, 0.8366, 0.5449, 0.8366, 0.5817, 0.8366, 0.5552, 0.8366, 0.5817, 0.8366, 0.5917, 0.8366, 0.5552, 0.8366, 0.6683, 0.8366, 0.6948, 0.8366, 0.6948, 0.8366, 0.6583, 0.8366, 0.5817, 0.8366, 0.625, 0.8366, 0.625, 0.8366, 0.5917, 0.8366, 0.625, 0.8366, 0.6683, 0.8366, 0.6583, 0.8366, 0.625, 0.8366, 0.625, 0.8366, 0.5917, 0.8366, 0.5917, 0.8366, 0.625, 0.8366, 0.5552, 0.8366, 0.5552, 0.8366, 0.5552, 0.8366, 0.5552, 0.8366, 0.5817, 0.8366, 0.625, 0.8366, 0.625, 0.8366, 0.5817, 0.8366, 0.6683, 0.8366, 0.6948, 0.8366, 0.6948, 0.8366, 0.6683, 0.8366, 0.6948, 0.8366, 0.6583, 0.8366, 0.6583, 0.8366, 0.6948, 0.8366, 0.5917, 0.8366, 0.5552, 0.8366, 0.5552, 0.8366, 0.5917])
me_cube_001.update()
me_cube_002 = bpy.data.meshes.new('Cube.002')
me_cube_002.from_pydata([(0.9478, -0.9478, 1.0), (0.9478, 1.0, 1.0), (1.0, 0.9478, 0.9478), (-1.0, 0.9478, 0.9478), (-0.9478, 1.0, 1.0), (-0.9478, -0.9478, 1.0), (-0.9478, -1.0, 0.9478), (-1.0, -0.9478, 0.9478), (0.7298, 0.7298, 1.0), (0.6929, 0.6407, 1.0), (0.6407, 0.6929, 1.0), (1.0, 0.9478, -1.0), (0.9478, 1.0, -1.0), (0.7298, -0.7298, 1.0), (0.6407, -0.6929, 1.0), (0.6929, -0.6407, 1.0), (-1.0, 0.5, -1.0), (-1.0, 0.0, -1.0), (-1.0, -0.5, -1.0), (0.9478, -1.0, -1.0), (1.0, -0.9478, -1.0), (-0.7298, 0.7298, 1.0), (1.0, -0.5, -1.0), (1.0, 0.0, -1.0), (1.0, 0.5, -1.0), (-0.6407, 0.6929, 1.0), (-0.6929, 0.6407, 1.0), (-0.9478, 1.0, -1.0), (-0.6929, -0.3465, 1.0), (-0.6929, 0.0, 1.0), (-0.6929, 0.3465, 1.0), (0.6929, 0.3465, 1.0), (0.6929, 0.0, 1.0), (0.6929, -0.3465, 1.0), (-1.0, 0.9478, -1.0), (-0.7298, -0.7298, 1.0), (-0.6929, -0.6407, 1.0), (-0.6407, -0.6929, 1.0), (-1.0, -0.9478, -1.0), (-0.9478, -1.0, -1.0), (-0.9478, -1.0, -1.0), (-1.0, -0.9478, -1.0), (-0.6407, -0.6929, 1.0), (-0.6929, -0.6407, 1.0), (-0.7298, -0.7298, 1.0), (-1.0, 0.9478, -1.0), (-0.9478, 1.0, -1.0), (-0.6929, 0.6407, 1.0), (-0.6407, 0.6929, 1.0), (-0.7298, 0.7298, 1.0), (1.0, -0.9478, -1.0), (0.9478, -1.0, -1.0), (0.6929, -0.6407, 1.0), (0.6407, -0.6929, 1.0), (0.7298, -0.7298, 1.0), (0.9478, 1.0, -1.0), (1.0, 0.9478, -1.0), (0.6407, 0.6929, 1.0), (0.6929, 0.6407, 1.0), (0.7298, 0.7298, 1.0), (-1.0, -0.9478, 0.9478), (-0.9478, -1.0, 0.9478), (-0.9478, -0.9478, 1.0), (-0.9478, 1.0, 1.0), (-1.0, 0.9478, 0.9478), (1.0, 0.9478, 0.9478), (0.9478, 1.0, 1.0), (0.9478, -0.9478, 1.0), (0.9478, -1.0, 0.9478), (1.0, -0.9478, 0.9478), (-0.7669, -0.8311, 6.922), (-0.8324, -0.8038, 6.87), (-0.7669, -0.8692, 6.804), (-0.8324, 0.8038, 6.87), (-0.7669, 0.8311, 6.922), (-0.7669, 0.8692, 6.804), (0.8406, 0.8311, 6.922), (0.906, 0.8038, 6.87), (0.8406, 0.8692, 6.804), (0.906, -0.8038, 6.87), (0.8406, -0.8311, 6.922), (0.8406, -0.8692, 6.804), (-0.9478, -0.4739, 1.0), (-1.0, -0.5, 0.9478), (-0.9478, 0.0, 1.0), (-1.0, 0.0, 0.9478), (-1.0, 0.5, 0.9478), (-0.9478, 0.4739, 1.0), (0.9478, 0.4739, 1.0), (1.0, 0.5, 0.9478), (0.9478, 0.0, 1.0), (1.0, 0.0, 0.9478), (1.0, -0.5, 0.9478), (0.9478, -0.4739, 1.0), (-0.7669, -0.4346, 7.476), (-0.8324, -0.4346, 7.387), (-0.7669, 0.0, 7.761), (-0.8324, 0.0, 7.672), (-0.8324, 0.4346, 7.387), (-0.7669, 0.4346, 7.476), (0.8406, 0.4346, 7.476), (0.906, 0.4346, 7.387), (0.8406, 0.0, 7.761), (0.906, 0.0, 7.672), (0.906, -0.4346, 7.387), (0.8406, -0.4346, 7.476), (0.9478, -1.0, 0.9478), (1.0, -0.9478, 0.9478), (-0.7669, -0.8311, 6.922), (-0.8324, -0.8038, 6.87), (-0.7669, -0.8692, 6.804), (-0.8324, 0.8038, 6.87), (-0.7669, 0.8311, 6.922), (-0.7669, 0.8692, 6.804), (0.8406, 0.8311, 6.922), (0.906, 0.8038, 6.87), (0.8406, 0.8692, 6.804), (0.906, -0.8038, 6.87), (0.8406, -0.8311, 6.922), (0.8406, -0.8692, 6.804), (-0.9478, -0.4739, 1.0), (-1.0, -0.5, 0.9478), (-0.9478, 0.0, 1.0), (-1.0, 0.0, 0.9478), (-1.0, 0.5, 0.9478), (-0.9478, 0.4739, 1.0), (0.9478, 0.4739, 1.0), (1.0, 0.5, 0.9478), (0.9478, 0.0, 1.0), (1.0, 0.0, 0.9478), (1.0, -0.5, 0.9478), (0.9478, -0.4739, 1.0), (-0.7669, -0.4346, 7.476), (-0.8324, -0.4346, 7.387), (-0.7669, 0.0, 7.761), (-0.8324, 0.0, 7.672), (-0.8324, 0.4346, 7.387), (-0.7669, 0.4346, 7.476), (0.8406, 0.4346, 7.476), (0.906, 0.4346, 7.387), (0.8406, 0.0, 7.761), (0.906, 0.0, 7.672), (0.906, -0.4346, 7.387), (0.8406, -0.4346, 7.476), (-0.6929, -0.3465, 1.143), (-0.6929, 0.0, 1.143), (-0.6929, 0.3465, 1.143), (-0.8324, 0.6241, 6.813), (-0.8324, 0.308, 7.255), (-0.8324, -0.6241, 6.813), (-0.6929, -0.4975, 1.143), (-0.6929, 0.4975, 1.143), (-0.8324, -0.308, 7.255), (-0.8324, 0.0, 7.457), (-0.6929, -0.3465, 1.0), (-0.6929, 0.0, 1.0), (-0.6929, 0.3465, 1.0), (-0.8324, 0.8038, 6.87), (-0.8324, 0.4346, 7.387), (-0.8324, -0.8038, 6.87), (-0.6929, -0.6407, 1.0), (-0.6929, 0.6407, 1.0), (-0.8324, -0.4346, 7.387), (-0.8324, 0.0, 7.672), (-0.5121, -0.308, 7.255), (-0.4376, -0.3465, 1.143), (-0.4376, 0.3465, 1.143), (-0.5121, 0.308, 7.255), (-0.5121, 0.0, 7.457), (-0.4376, 0.0, 1.143), (-0.5121, 0.6241, 6.813), (-0.5121, -0.6241, 6.813), (-0.4376, -0.4975, 1.143), (-0.4376, 0.4975, 1.143), (-0.5812, -0.4173, 5.85), (-0.5812, -0.3645, 5.903), (-0.5812, -0.3645, 4.735), (-0.5812, -0.4173, 4.788), (-0.5812, 0.3844, 5.903), (-0.5812, 0.4373, 5.85), (-0.5812, 0.4373, 4.788), (-0.5812, 0.3844, 4.735), (-0.2798, 0.4373, 5.85), (-0.2798, 0.3844, 5.903), (-0.2798, -0.3645, 5.903), (-0.2798, -0.4173, 5.85), (-0.2798, -0.4173, 4.788), (-0.2798, -0.3645, 4.735), (-0.2798, 0.3844, 4.735), (-0.2798, 0.4373, 4.788)], [], [(73, 47, 161, 157), (45, 46, 55, 56, 24, 16), (52, 33, 104, 79), (18, 22, 50, 51, 40, 41), (54, 53, 42, 44, 62, 67), (46, 63, 66, 55), (57, 48, 75, 78), (30, 47, 49, 63, 87), (56, 65, 89, 24), (47, 30, 156, 161), (76, 74, 99, 100), (22, 92, 69, 50), (105, 94, 70, 80), (44, 43, 28, 82, 62), (49, 48, 57, 59, 66, 63), (32, 31, 101, 103), (100, 99, 96, 102), (33, 52, 54, 67, 93), (37, 36, 35), (33, 32, 103, 104), (18, 83, 85, 17), (28, 43, 160, 154), (97, 98, 158, 163), (31, 58, 77, 101), (23, 91, 92, 22), (102, 96, 94, 105), (42, 53, 81, 72), (17, 85, 86, 16), (24, 89, 91, 23), (16, 86, 64, 45), (16, 24, 23, 17), (17, 23, 22, 18), (59, 58, 31, 88, 66), (31, 32, 90, 88), (32, 33, 93, 90), (51, 68, 61, 40), (28, 29, 84, 82), (29, 30, 87, 84), (42, 43, 44), (47, 48, 49), (52, 53, 54), (57, 58, 59), (60, 61, 62), (67, 68, 69), (70, 71, 72), (73, 74, 75), (76, 77, 78), (79, 80, 81), (40, 61, 60, 41), (87, 63, 64, 86), (63, 46, 45, 64), (65, 56, 55, 66), (93, 67, 69, 92), (68, 51, 50, 69), (67, 62, 61, 68), (99, 74, 73, 98), (74, 76, 78, 75), (105, 80, 79, 104), (80, 70, 72, 81), (52, 79, 81, 53), (71, 43, 42, 72), (47, 73, 75, 48), (77, 58, 57, 78), (62, 82, 83, 60), (82, 84, 85, 83), (84, 87, 86, 85), (66, 88, 89, 65), (88, 90, 91, 89), (90, 93, 92, 91), (70, 94, 95, 71), (94, 96, 97, 95), (96, 99, 98, 97), (76, 100, 101, 77), (100, 102, 103, 101), (102, 105, 104, 103), (41, 60, 83, 18), (26, 25, 21), (15, 14, 13), (10, 9, 8), (7, 6, 5), (0, 106, 107), (108, 109, 110), (111, 112, 113), (114, 115, 116), (117, 118, 119), (39, 6, 7, 38), (125, 4, 3, 124), (4, 27, 34, 3), (2, 11, 12, 1), (131, 0, 107, 130), (106, 19, 20, 107), (0, 5, 6, 106), (137, 112, 111, 136), (112, 114, 116, 113), (143, 118, 117, 142), (118, 108, 110, 119), (15, 117, 119, 14), (109, 36, 37, 110), (26, 111, 113, 25), (115, 9, 10, 116), (5, 120, 121, 7), (120, 122, 123, 121), (122, 125, 124, 123), (1, 126, 127, 2), (126, 128, 129, 127), (128, 131, 130, 129), (108, 132, 133, 109), (132, 134, 135, 133), (134, 137, 136, 135), (114, 138, 139, 115), (138, 140, 141, 139), (140, 143, 142, 141), (153, 148, 167, 168), (145, 144, 165, 169), (150, 149, 171, 172), (152, 153, 168, 164), (29, 28, 154, 155), (95, 97, 163, 162), (43, 71, 159, 160), (98, 73, 157, 158), (71, 95, 162, 159), (30, 29, 155, 156), (144, 145, 155, 154), (145, 146, 156, 155), (147, 148, 158, 157), (149, 150, 160, 159), (151, 147, 157, 161), (152, 149, 159, 162), (153, 152, 162, 163), (148, 153, 163, 158), (150, 144, 154, 160), (146, 151, 161, 156), (173, 166, 167, 170), (165, 172, 171, 164), (166, 169, 168, 167), (169, 165, 164, 168), (147, 151, 173, 170), (146, 145, 169, 166), (144, 150, 172, 165), (149, 152, 164, 171), (148, 147, 170, 167), (151, 146, 166, 173), (174, 177, 186, 185), (180, 179, 182, 189), (174, 175, 178, 179, 180, 181, 176, 177), (184, 185, 186, 187, 188, 189, 182, 183), (176, 181, 188, 187), (180, 189, 188, 181), (186, 177, 176, 187), (174, 185, 184, 175), (182, 179, 178, 183), (178, 175, 184, 183)])
_uv = me_cube_002.uv_layers.new(name='UVMap')
_uv.uv.foreach_set('vector', [0.0, 0.0, 0.0, 0.0, 0.0, 0.0, 0.0, 0.0, 0.125, 0.5065, 0.1315, 0.5, 0.3685, 0.5, 0.375, 0.5065, 0.375, 0.5625, 0.125, 0.5625, 0.6634, 0.7051, 0.6634, 0.6683, 0.6634, 0.6683, 0.6634, 0.7051, 0.125, 0.6875, 0.375, 0.6875, 0.375, 0.7435, 0.3685, 0.75, 0.1315, 0.75, 0.125, 0.7435, 0.6588, 0.7162, 0.6699, 0.7116, 0.8301, 0.7116, 0.8412, 0.7162, 0.8685, 0.7435, 0.6315, 0.7435, 0.375, 0.2565, 0.625, 0.2565, 0.625, 0.4935, 0.375, 0.4935, 0.6699, 0.5384, 0.8301, 0.5384, 0.8301, 0.5384, 0.6699, 0.5384, 0.8366, 0.5817, 0.8366, 0.5449, 0.8412, 0.5338, 0.8685, 0.5, 0.8685, 0.5658, 0.375, 0.5065, 0.6185, 0.5065, 0.6185, 0.5625, 0.375, 0.5625, 0.8366, 0.5449, 0.8366, 0.5817, 0.8366, 0.5817, 0.8366, 0.5449, 0.6699, 0.5422, 0.8301, 0.5422, 0.8301, 0.5817, 0.6699, 0.5817, 0.375, 0.6875, 0.6185, 0.6875, 0.6185, 0.7435, 0.375, 0.7435, 0.6699, 0.6683, 0.8301, 0.6683, 0.8301, 0.7078, 0.6699, 0.7078, 0.8412, 0.7162, 0.8366, 0.7051, 0.8366, 0.6683, 0.8685, 0.6842, 0.8685, 0.7435, 0.8412, 0.5338, 0.8301, 0.5384, 0.6699, 0.5384, 0.6588, 0.5338, 0.6315, 0.5, 0.8685, 0.5, 0.6634, 0.625, 0.6634, 0.5817, 0.6634, 0.5817, 0.6634, 0.625, 0.6699, 0.5817, 0.8301, 0.5817, 0.8301, 0.625, 0.6699, 0.625, 0.6634, 0.6683, 0.6634, 0.7051, 0.6588, 0.7162, 0.6315, 0.7435, 0.6315, 0.6842, 0.8301, 0.7116, 0.8366, 0.7116, 0.8412, 0.7162, 0.6634, 0.6683, 0.6634, 0.625, 0.6634, 0.625, 0.6634, 0.6683, 0.375, 0.0625, 0.6185, 0.0625, 0.6185, 0.125, 0.375, 0.125, 0.8366, 0.6683, 0.8366, 0.7051, 0.8366, 0.7051, 0.8366, 0.6683, 0.8366, 0.625, 0.8366, 0.5817, 0.8366, 0.5817, 0.8366, 0.625, 0.6634, 0.5817, 0.6634, 0.5449, 0.6634, 0.5449, 0.6634, 0.5817, 0.375, 0.625, 0.6185, 0.625, 0.6185, 0.6875, 0.375, 0.6875, 0.6699, 0.625, 0.8301, 0.625, 0.8301, 0.6683, 0.6699, 0.6683, 0.8301, 0.7116, 0.6699, 0.7116, 0.6699, 0.7116, 0.8301, 0.7116, 0.375, 0.125, 0.6185, 0.125, 0.6185, 0.1875, 0.375, 0.1875, 0.375, 0.5625, 0.6185, 0.5625, 0.6185, 0.625, 0.375, 0.625, 0.375, 0.1875, 0.6185, 0.1875, 0.6185, 0.2435, 0.375, 0.2435, 0.125, 0.5625, 0.375, 0.5625, 0.375, 0.625, 0.125, 0.625, 0.125, 0.625, 0.375, 0.625, 0.375, 0.6875, 0.125, 0.6875, 0.6588, 0.5338, 0.6634, 0.5449, 0.6634, 0.5817, 0.6315, 0.5658, 0.6315, 0.5, 0.6634, 0.5817, 0.6634, 0.625, 0.6315, 0.625, 0.6315, 0.5658, 0.6634, 0.625, 0.6634, 0.6683, 0.6315, 0.6842, 0.6315, 0.625, 0.375, 0.7565, 0.6185, 0.7565, 0.6185, 0.9935, 0.375, 0.9935, 0.8366, 0.6683, 0.8366, 0.625, 0.8685, 0.625, 0.8685, 0.6842, 0.8366, 0.625, 0.8366, 0.5817, 0.8685, 0.5658, 0.8685, 0.625, 0.8301, 0.7116, 0.8366, 0.7116, 0.8412, 0.7162, 0.8366, 0.5449, 0.8366, 0.5384, 0.8412, 0.5338, 0.6634, 0.7051, 0.6634, 0.7116, 0.6588, 0.7162, 0.6699, 0.5384, 0.6634, 0.5384, 0.6588, 0.5338, 0.6185, 0.006524, 0.6185, 0.0, 0.625, 0.006524, 0.625, 0.7565, 0.6185, 0.7565, 0.6185, 0.75, 0.8301, 0.7078, 0.8366, 0.7051, 0.8301, 0.7116, 0.8366, 0.5449, 0.8301, 0.5422, 0.8301, 0.5384, 0.6699, 0.5422, 0.6634, 0.5449, 0.6699, 0.5384, 0.6634, 0.7051, 0.6699, 0.7078, 0.6699, 0.7116, 0.375, 0.0, 0.6185, 0.0, 0.6185, 0.006524, 0.375, 0.006524, 0.625, 0.1875, 0.625, 0.25, 0.6185, 0.2435, 0.6185, 0.1875, 0.625, 0.2565, 0.375, 0.2565, 0.375, 0.2435, 0.6185, 0.2435, 0.6185, 0.5065, 0.375, 0.5065, 0.375, 0.4935, 0.625, 0.4935, 0.6315, 0.6842, 0.6315, 0.7435, 0.6185, 0.7435, 0.6185, 0.6875, 0.6185, 0.7565, 0.375, 0.7565, 0.375, 0.7435, 0.6185, 0.7435, 0.625, 0.7565, 0.625, 0.9935, 0.6185, 0.9935, 0.6185, 0.7565, 0.8301, 0.5817, 0.8301, 0.5422, 0.8366, 0.5449, 0.8366, 0.5817, 0.8301, 0.5422, 0.6699, 0.5422, 0.6699, 0.5384, 0.8301, 0.5384, 0.6699, 0.6683, 0.6699, 0.7078, 0.6634, 0.7051, 0.6634, 0.6683, 0.6699, 0.7078, 0.8301, 0.7078, 0.8301, 0.7116, 0.6699, 0.7116, 0.6634, 0.7051, 0.6634, 0.7051, 0.6699, 0.7116, 0.6699, 0.7116, 0.8366, 0.7051, 0.8366, 0.7051, 0.8301, 0.7116, 0.8301, 0.7116, 0.8366, 0.5449, 0.8366, 0.5449, 0.8301, 0.5384, 0.8301, 0.5384, 0.6634, 0.5449, 0.6634, 0.5449, 0.6699, 0.5384, 0.6699, 0.5384, 0.625, 0.006524, 0.625, 0.0625, 0.6185, 0.0625, 0.6185, 0.006524, 0.625, 0.06576, 0.625, 0.125, 0.6185, 0.125, 0.6185, 0.0625, 0.625, 0.125, 0.625, 0.1842, 0.6185, 0.1875, 0.6185, 0.125, 0.6315, 0.5, 0.6315, 0.5658, 0.6185, 0.5625, 0.6185, 0.5065, 0.6315, 0.5658, 0.6315, 0.625, 0.6185, 0.625, 0.6185, 0.5625, 0.6315, 0.625, 0.6315, 0.6842, 0.6185, 0.6875, 0.6185, 0.625, 0.8301, 0.7078, 0.8301, 0.6683, 0.8366, 0.6683, 0.8366, 0.7051, 0.8301, 0.6683, 0.8301, 0.625, 0.8366, 0.625, 0.8366, 0.6683, 0.8301, 0.625, 0.8301, 0.5817, 0.8366, 0.5817, 0.8366, 0.625, 0.6699, 0.5422, 0.6699, 0.5817, 0.6634, 0.5817, 0.6634, 0.5449, 0.6699, 0.5817, 0.6699, 0.625, 0.6634, 0.625, 0.6634, 0.5817, 0.6699, 0.625, 0.6699, 0.6683, 0.6634, 0.6683, 0.6634, 0.625, 0.375, 0.006524, 0.6185, 0.006524, 0.6185, 0.0625, 0.375, 0.0625, 0.8366, 0.5449, 0.8366, 0.5384, 0.8412, 0.5338, 0.6634, 0.7051, 0.6634, 0.7116, 0.6588, 0.7162, 0.6699, 0.5384, 0.6634, 0.5384, 0.6588, 0.5338, 0.6185, 0.006524, 0.6185, 0.0, 0.625, 0.006524, 0.625, 0.7565, 0.6185, 0.7565, 0.6185, 0.75, 0.8301, 0.7078, 0.8366, 0.7051, 0.8301, 0.7116, 0.8366, 0.5449, 0.8301, 0.5422, 0.8301, 0.5384, 0.6699, 0.5422, 0.6634, 0.5449, 0.6699, 0.5384, 0.6634, 0.7051, 0.6699, 0.7078, 0.6699, 0.7116, 0.375, 0.0, 0.6185, 0.0, 0.6185, 0.006524, 0.375, 0.006524, 0.625, 0.1875, 0.625, 0.25, 0.6185, 0.2435, 0.6185, 0.1875, 0.625, 0.2565, 0.375, 0.2565, 0.375, 0.2435, 0.6185, 0.2435, 0.6185, 0.5065, 0.375, 0.5065, 0.375, 0.4935, 0.625, 0.4935, 0.6315, 0.6842, 0.6315, 0.7435, 0.6185, 0.7435, 0.6185, 0.6875, 0.6185, 0.7565, 0.375, 0.7565, 0.375, 0.7435, 0.6185, 0.7435, 0.625, 0.7565, 0.625, 0.9935, 0.6185, 0.9935, 0.6185, 0.7565, 0.8301, 0.5817, 0.8301, 0.5422, 0.8366, 0.5449, 0.8366, 0.5817, 0.8301, 0.5422, 0.6699, 0.5422, 0.6699, 0.5384, 0.8301, 0.5384, 0.6699, 0.6683, 0.6699, 0.7078, 0.6634, 0.7051, 0.6634, 0.6683, 0.6699, 0.7078, 0.8301, 0.7078, 0.8301, 0.7116, 0.6699, 0.7116, 0.6634, 0.7051, 0.6634, 0.7051, 0.6699, 0.7116, 0.6699, 0.7116, 0.8366, 0.7051, 0.8366, 0.7051, 0.8301, 0.7116, 0.8301, 0.7116, 0.8366, 0.5449, 0.8366, 0.5449, 0.8301, 0.5384, 0.8301, 0.5384, 0.6634, 0.5449, 0.6634, 0.5449, 0.6699, 0.5384, 0.6699, 0.5384, 0.625, 0.006524, 0.625, 0.0625, 0.6185, 0.0625, 0.6185, 0.006524, 0.625, 0.06576, 0.625, 0.125, 0.6185, 0.125, 0.6185, 0.0625, 0.625, 0.125, 0.625, 0.1842, 0.6185, 0.1875, 0.6185, 0.125, 0.6315, 0.5, 0.6315, 0.5658, 0.6185, 0.5625, 0.6185, 0.5065, 0.6315, 0.5658, 0.6315, 0.625, 0.6185, 0.625, 0.6185, 0.5625, 0.6315, 0.625, 0.6315, 0.6842, 0.6185, 0.6875, 0.6185, 0.625, 0.8301, 0.7078, 0.8301, 0.6683, 0.8366, 0.6683, 0.8366, 0.7051, 0.8301, 0.6683, 0.8301, 0.625, 0.8366, 0.625, 0.8366, 0.6683, 0.8301, 0.625, 0.8301, 0.5817, 0.8366, 0.5817, 0.8366, 0.625, 0.6699, 0.5422, 0.6699, 0.5817, 0.6634, 0.5817, 0.6634, 0.5449, 0.6699, 0.5817, 0.6699, 0.625, 0.6634, 0.625, 0.6634, 0.5817, 0.6699, 0.625, 0.6699, 0.6683, 0.6634, 0.6683, 0.6634, 0.625, 0.8366, 0.625, 0.8366, 0.5943, 0.8366, 0.5943, 0.8366, 0.625, 0.8366, 0.625, 0.8366, 0.6683, 0.8366, 0.6683, 0.8366, 0.625, 0.8366, 0.6872, 0.8366, 0.6872, 0.8366, 0.6872, 0.8366, 0.6872, 0.8366, 0.6557, 0.8366, 0.625, 0.8366, 0.625, 0.8366, 0.6557, 0.8366, 0.625, 0.8366, 0.6683, 0.8366, 0.6683, 0.8366, 0.625, 0.8366, 0.6683, 0.8366, 0.625, 0.8366, 0.625, 0.8366, 0.6683, 0.0, 0.0, 0.0, 0.0, 0.0, 0.0, 0.0, 0.0, 0.8366, 0.5817, 0.8366, 0.5449, 0.8366, 0.5449, 0.8366, 0.5817, 0.8366, 0.7051, 0.8366, 0.6683, 0.8366, 0.6683, 0.8366, 0.7051, 0.8366, 0.5817, 0.8366, 0.625, 0.8366, 0.625, 0.8366, 0.5817, 0.8366, 0.6683, 0.8366, 0.625, 0.8366, 0.625, 0.8366, 0.6683, 0.8366, 0.625, 0.8366, 0.5817, 0.8366, 0.5817, 0.8366, 0.625, 0.8366, 0.5628, 0.8366, 0.5943, 0.8366, 0.5817, 0.8366, 0.5449, 0.8366, 0.6872, 0.8366, 0.6872, 0.8366, 0.7051, 0.8366, 0.7051, 0.8366, 0.5628, 0.8366, 0.5628, 0.8366, 0.5449, 0.8366, 0.5449, 0.8366, 0.6557, 0.8366, 0.6872, 0.8366, 0.7051, 0.8366, 0.6683, 0.8366, 0.625, 0.8366, 0.6557, 0.8366, 0.6683, 0.8366, 0.625, 0.8366, 0.5943, 0.8366, 0.625, 0.8366, 0.625, 0.8366, 0.5817, 0.8366, 0.6872, 0.8366, 0.6683, 0.8366, 0.6683, 0.8366, 0.7051, 0.8366, 0.5817, 0.8366, 0.5628, 0.8366, 0.5449, 0.8366, 0.5817, 0.8366, 0.5628, 0.8366, 0.5817, 0.8366, 0.5943, 0.8366, 0.5628, 0.8366, 0.6683, 0.8366, 0.6872, 0.8366, 0.6872, 0.8366, 0.6557, 0.8366, 0.5817, 0.8366, 0.625, 0.8366, 0.625, 0.8366, 0.5943, 0.8366, 0.625, 0.8366, 0.6683, 0.8366, 0.6557, 0.8366, 0.625, 0.8366, 0.5628, 0.8366, 0.5628, 0.8366, 0.5628, 0.8366, 0.5628, 0.8366, 0.5817, 0.8366, 0.625, 0.8366, 0.625, 0.8366, 0.5817, 0.8366, 0.6683, 0.8366, 0.6872, 0.8366, 0.6872, 0.8366, 0.6683, 0.8366, 0.6872, 0.8366, 0.6557, 0.8366, 0.6557, 0.8366, 0.6872, 0.8366, 0.5943, 0.8366, 0.5628, 0.8366, 0.5628, 0.8366, 0.5943, 0.8366, 0.5628, 0.8366, 0.5817, 0.8366, 0.5817, 0.8366, 0.5628, 0.04529, 0.0, 0.9547, 0.0, 0.9547, 0.0, 0.04529, 0.0, 0.9547, 1.0, 0.04529, 1.0, 0.04529, 1.0, 0.9547, 1.0, 0.04529, 0.0, 0.0, 0.06187, 0.0, 0.9381, 0.04529, 1.0, 0.9547, 1.0, 1.0, 0.9381, 1.0, 0.06187, 0.9547, 0.0, 0.0, 0.06187, 0.04529, 0.0, 0.9547, 0.0, 1.0, 0.06187, 1.0, 0.9381, 0.9547, 1.0, 0.04529, 1.0, 0.0, 0.9381, 1.0, 0.06187, 1.0, 0.9381, 1.0, 0.9381, 1.0, 0.06187, 0.9547, 1.0, 0.9547, 1.0, 1.0, 0.9381, 1.0, 0.9381, 0.9547, 0.0, 0.9547, 0.0, 1.0, 0.06187, 1.0, 0.06187, 0.04529, 0.0, 0.04529, 0.0, 0.0, 0.06187, 0.0, 0.06187, 0.04529, 1.0, 0.04529, 1.0, 0.0, 0.9381, 0.0, 0.9381, 0.0, 0.9381, 0.0, 0.06187, 0.0, 0.06187, 0.0, 0.9381])
me_cube_002.update()

# ---- objects
ob_cube = bpy.data.objects.new('Cube', me_cube)
ob_light = bpy.data.objects.new('Light', light_light)
ob_camera = bpy.data.objects.new('Camera', cam_camera)
ob_cube_001 = bpy.data.objects.new('Cube.001', me_cube_001)
ob_cube_002 = bpy.data.objects.new('Cube.002', me_cube_002)

# ---- transforms, parenting, visibility, modifiers, constraints
ob_cube.location = (0.0, 15.56, 0.0)
ob_cube.scale = (1.0, 3.009, 1.0)
ob_cube.lock_rotations_4d = False
ob_cube.empty_display_type = 'ARROWS'
ob_cube.lineart.crease_threshold = 0.0
_m = ob_cube.modifiers.new('Auto Smooth', 'NODES')
_m.node_group = ng_auto_smooth
_gi = [s.identifier for s in ng_auto_smooth.interface.items_tree if s.item_type == 'SOCKET' and s.in_out == 'INPUT']
_m[_gi[1]] = 0.5236  # Angle
ob_light.location = (4.076, 1.005, 5.904)
ob_light.rotation_euler = (0.6503, 0.05522, 1.866)
ob_light.lock_rotations_4d = False
ob_light.empty_display_type = 'ARROWS'
ob_light.color = (0.0, 0.0, 0.0, 0.0)
ob_light.lineart.crease_threshold = 0.0
ob_camera.location = (7.359, -6.926, 4.958)
ob_camera.rotation_euler = (1.109, 0.0, 0.8149)
ob_camera.lock_rotations_4d = False
ob_camera.empty_display_type = 'ARROWS'
ob_camera.color = (0.0, 0.0, 0.0, 0.0)
ob_camera.display_type = 'WIRE'
ob_camera.lineart.crease_threshold = 0.0
ob_cube_001.location = (0.0, 0.0, 0.0)
ob_cube_001.scale = (1.0, 2.833, 1.0)
_m = ob_cube_001.modifiers.new('Auto Smooth', 'NODES')
_m.node_group = ng_auto_smooth
_gi = [s.identifier for s in ng_auto_smooth.interface.items_tree if s.item_type == 'SOCKET' and s.in_out == 'INPUT']
_m[_gi[1]] = 0.5236  # Angle
ob_cube_002.location = (0.0, -10.81, 0.0)
ob_cube_002.scale = (1.0, 2.833, 1.0)

# ---- collection membership
col_collection.objects.link(ob_cube)
col_collection.objects.link(ob_light)
col_collection.objects.link(ob_camera)
col_collection.objects.link(ob_cube_001)
col_collection.objects.link(ob_cube_002)

# ---- scene / render settings (as saved in the file)
scene.camera = ob_camera
scene.frame_start = 1; scene.frame_end = 250; scene.frame_set(7)
scene.render.engine = 'BLENDER_EEVEE_NEXT'
scene.cycles.sampling_pattern = 'TABULATED_SOBOL'
scene.view_settings.view_transform = 'Filmic'
bpy.context.view_layer.update()
